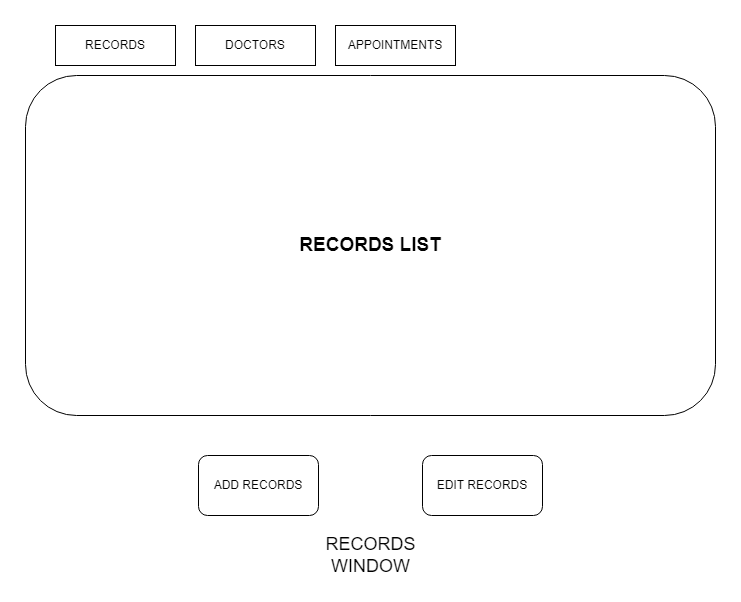

The diagram above was exported from draw.io. Its source (the exported page's mxGraphModel, read from the mxfile embedded in the PNG):
<mxGraphModel dx="1393" dy="766" grid="1" gridSize="10" guides="1" tooltips="1" connect="1" arrows="1" fold="1" page="1" pageScale="1" pageWidth="827" pageHeight="1169" math="0" shadow="0">
  <root>
    <mxCell id="0" />
    <mxCell id="1" parent="0" />
    <mxCell id="2-fd0B-bOjkS9ErArzMs-2" value="&lt;b&gt;&lt;font style=&quot;font-size: 19px;&quot;&gt;RECORDS LIST&lt;/font&gt;&lt;/b&gt;" style="rounded=1;whiteSpace=wrap;html=1;" vertex="1" parent="1">
      <mxGeometry x="70" y="200" width="690" height="340" as="geometry" />
    </mxCell>
    <mxCell id="2-fd0B-bOjkS9ErArzMs-3" value="ADD RECORDS" style="rounded=1;whiteSpace=wrap;html=1;" vertex="1" parent="1">
      <mxGeometry x="243" y="580" width="120" height="60" as="geometry" />
    </mxCell>
    <mxCell id="2-fd0B-bOjkS9ErArzMs-4" value="EDIT RECORDS" style="rounded=1;whiteSpace=wrap;html=1;" vertex="1" parent="1">
      <mxGeometry x="467" y="580" width="120" height="60" as="geometry" />
    </mxCell>
    <mxCell id="2-fd0B-bOjkS9ErArzMs-6" value="RECORDS" style="rounded=0;whiteSpace=wrap;html=1;" vertex="1" parent="1">
      <mxGeometry x="100" y="150" width="120" height="40" as="geometry" />
    </mxCell>
    <mxCell id="2-fd0B-bOjkS9ErArzMs-7" value="DOCTORS" style="rounded=0;whiteSpace=wrap;html=1;" vertex="1" parent="1">
      <mxGeometry x="240" y="150" width="120" height="40" as="geometry" />
    </mxCell>
    <mxCell id="2-fd0B-bOjkS9ErArzMs-8" value="APPOINTMENTS" style="rounded=0;whiteSpace=wrap;html=1;" vertex="1" parent="1">
      <mxGeometry x="380" y="150" width="120" height="40" as="geometry" />
    </mxCell>
    <mxCell id="2-fd0B-bOjkS9ErArzMs-9" value="&lt;span style=&quot;text-wrap: wrap;&quot;&gt;&lt;font style=&quot;font-size: 18px;&quot;&gt;RECORDS WINDOW&lt;/font&gt;&lt;/span&gt;" style="text;html=1;align=center;verticalAlign=middle;resizable=0;points=[];autosize=1;strokeColor=none;fillColor=none;" vertex="1" parent="1">
      <mxGeometry x="315" y="660" width="200" height="40" as="geometry" />
    </mxCell>
  </root>
</mxGraphModel>